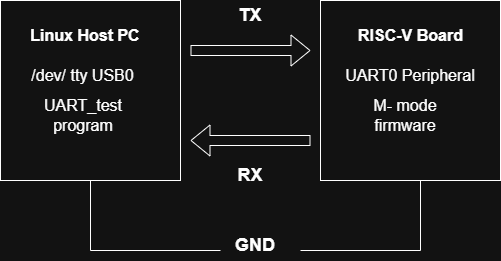

The diagram above was exported from draw.io. Its source (the exported page's mxGraphModel, read from the mxfile embedded in the PNG):
<mxGraphModel dx="774" dy="451" grid="1" gridSize="10" guides="1" tooltips="1" connect="1" arrows="1" fold="1" page="1" pageScale="1" pageWidth="850" pageHeight="1100" math="0" shadow="0">
  <root>
    <mxCell id="0" />
    <mxCell id="1" parent="0" />
    <mxCell id="N6vr1k11he6sW2rGQvjx-2" parent="1" style="whiteSpace=wrap;html=1;aspect=fixed;" value="" vertex="1">
      <mxGeometry height="180" width="180" x="460" y="150" as="geometry" />
    </mxCell>
    <mxCell id="N6vr1k11he6sW2rGQvjx-3" parent="1" style="whiteSpace=wrap;html=1;aspect=fixed;" value="" vertex="1">
      <mxGeometry height="180" width="180" x="140" y="150" as="geometry" />
    </mxCell>
    <mxCell id="N6vr1k11he6sW2rGQvjx-4" parent="1" style="text;html=1;whiteSpace=wrap;strokeColor=none;fillColor=none;align=center;verticalAlign=middle;rounded=0;fontSize=16;fontStyle=1" value="Linux Host PC" vertex="1">
      <mxGeometry height="30" width="120" x="165" y="170" as="geometry" />
    </mxCell>
    <mxCell id="N6vr1k11he6sW2rGQvjx-5" parent="1" style="text;html=1;whiteSpace=wrap;strokeColor=none;fillColor=none;align=center;verticalAlign=middle;rounded=0;fontSize=16;" value="/dev/ tty USB0" vertex="1">
      <mxGeometry height="30" width="115" x="165" y="210" as="geometry" />
    </mxCell>
    <mxCell id="N6vr1k11he6sW2rGQvjx-6" parent="1" style="text;html=1;whiteSpace=wrap;strokeColor=none;fillColor=none;align=center;verticalAlign=middle;rounded=0;" value="&lt;font style=&quot;font-size: 16px;&quot;&gt;UART_test program&lt;/font&gt;" vertex="1">
      <mxGeometry height="30" width="130" x="157.5" y="250" as="geometry" />
    </mxCell>
    <mxCell id="N6vr1k11he6sW2rGQvjx-7" edge="1" parent="1" style="shape=flexArrow;endArrow=classic;html=1;rounded=0;" value="">
      <mxGeometry height="50" relative="1" width="50" as="geometry">
        <mxPoint x="330" y="200" as="sourcePoint" />
        <mxPoint x="450" y="200" as="targetPoint" />
      </mxGeometry>
    </mxCell>
    <mxCell id="N6vr1k11he6sW2rGQvjx-8" edge="1" parent="1" style="shape=flexArrow;endArrow=classic;html=1;rounded=0;" value="">
      <mxGeometry height="50" relative="1" width="50" as="geometry">
        <mxPoint x="450" y="290" as="sourcePoint" />
        <mxPoint x="330" y="290" as="targetPoint" />
      </mxGeometry>
    </mxCell>
    <mxCell id="N6vr1k11he6sW2rGQvjx-9" parent="1" style="text;html=1;whiteSpace=wrap;strokeColor=none;fillColor=none;align=center;verticalAlign=middle;rounded=0;fontSize=16;fontStyle=1" value="RISC-V Board" vertex="1">
      <mxGeometry height="30" width="125" x="487.5" y="170" as="geometry" />
    </mxCell>
    <mxCell id="N6vr1k11he6sW2rGQvjx-10" parent="1" style="text;html=1;whiteSpace=wrap;strokeColor=none;fillColor=none;align=center;verticalAlign=middle;rounded=0;fontSize=16;" value="UART0 Peripheral" vertex="1">
      <mxGeometry height="30" width="140" x="480" y="210" as="geometry" />
    </mxCell>
    <mxCell id="N6vr1k11he6sW2rGQvjx-11" parent="1" style="text;html=1;whiteSpace=wrap;strokeColor=none;fillColor=none;align=center;verticalAlign=middle;rounded=0;fontSize=16;" value="M- mode firmware" vertex="1">
      <mxGeometry height="30" width="70" x="510" y="250" as="geometry" />
    </mxCell>
    <mxCell id="N6vr1k11he6sW2rGQvjx-12" parent="1" style="text;html=1;whiteSpace=wrap;strokeColor=none;fillColor=none;align=center;verticalAlign=middle;rounded=0;fontSize=18;fontStyle=1" value="TX" vertex="1">
      <mxGeometry height="30" width="60" x="360" y="150" as="geometry" />
    </mxCell>
    <mxCell id="N6vr1k11he6sW2rGQvjx-13" parent="1" style="text;html=1;whiteSpace=wrap;strokeColor=none;fillColor=none;align=center;verticalAlign=middle;rounded=0;fontSize=18;fontStyle=1" value="RX" vertex="1">
      <mxGeometry height="30" width="60" x="360" y="310" as="geometry" />
    </mxCell>
    <mxCell id="N6vr1k11he6sW2rGQvjx-14" edge="1" parent="1" style="endArrow=none;html=1;rounded=0;" value="">
      <mxGeometry height="50" relative="1" width="50" as="geometry">
        <mxPoint x="230" y="400" as="sourcePoint" />
        <mxPoint x="230" y="330" as="targetPoint" />
      </mxGeometry>
    </mxCell>
    <mxCell id="N6vr1k11he6sW2rGQvjx-15" edge="1" parent="1" style="endArrow=none;html=1;rounded=0;" value="">
      <mxGeometry height="50" relative="1" width="50" as="geometry">
        <mxPoint x="230" y="400" as="sourcePoint" />
        <mxPoint x="360" y="400" as="targetPoint" />
      </mxGeometry>
    </mxCell>
    <mxCell id="N6vr1k11he6sW2rGQvjx-16" parent="1" style="text;html=1;whiteSpace=wrap;strokeColor=none;fillColor=none;align=center;verticalAlign=middle;rounded=0;fontSize=18;fontStyle=1" value="GND" vertex="1">
      <mxGeometry height="30" width="60" x="365" y="380" as="geometry" />
    </mxCell>
    <mxCell id="N6vr1k11he6sW2rGQvjx-17" edge="1" parent="1" style="endArrow=none;html=1;rounded=0;" value="">
      <mxGeometry height="50" relative="1" width="50" as="geometry">
        <mxPoint x="560" y="400" as="sourcePoint" />
        <mxPoint x="560" y="330" as="targetPoint" />
      </mxGeometry>
    </mxCell>
    <mxCell id="N6vr1k11he6sW2rGQvjx-18" edge="1" parent="1" style="endArrow=none;html=1;rounded=0;" value="">
      <mxGeometry height="50" relative="1" width="50" as="geometry">
        <mxPoint x="440" y="400" as="sourcePoint" />
        <mxPoint x="560" y="400" as="targetPoint" />
      </mxGeometry>
    </mxCell>
  </root>
</mxGraphModel>